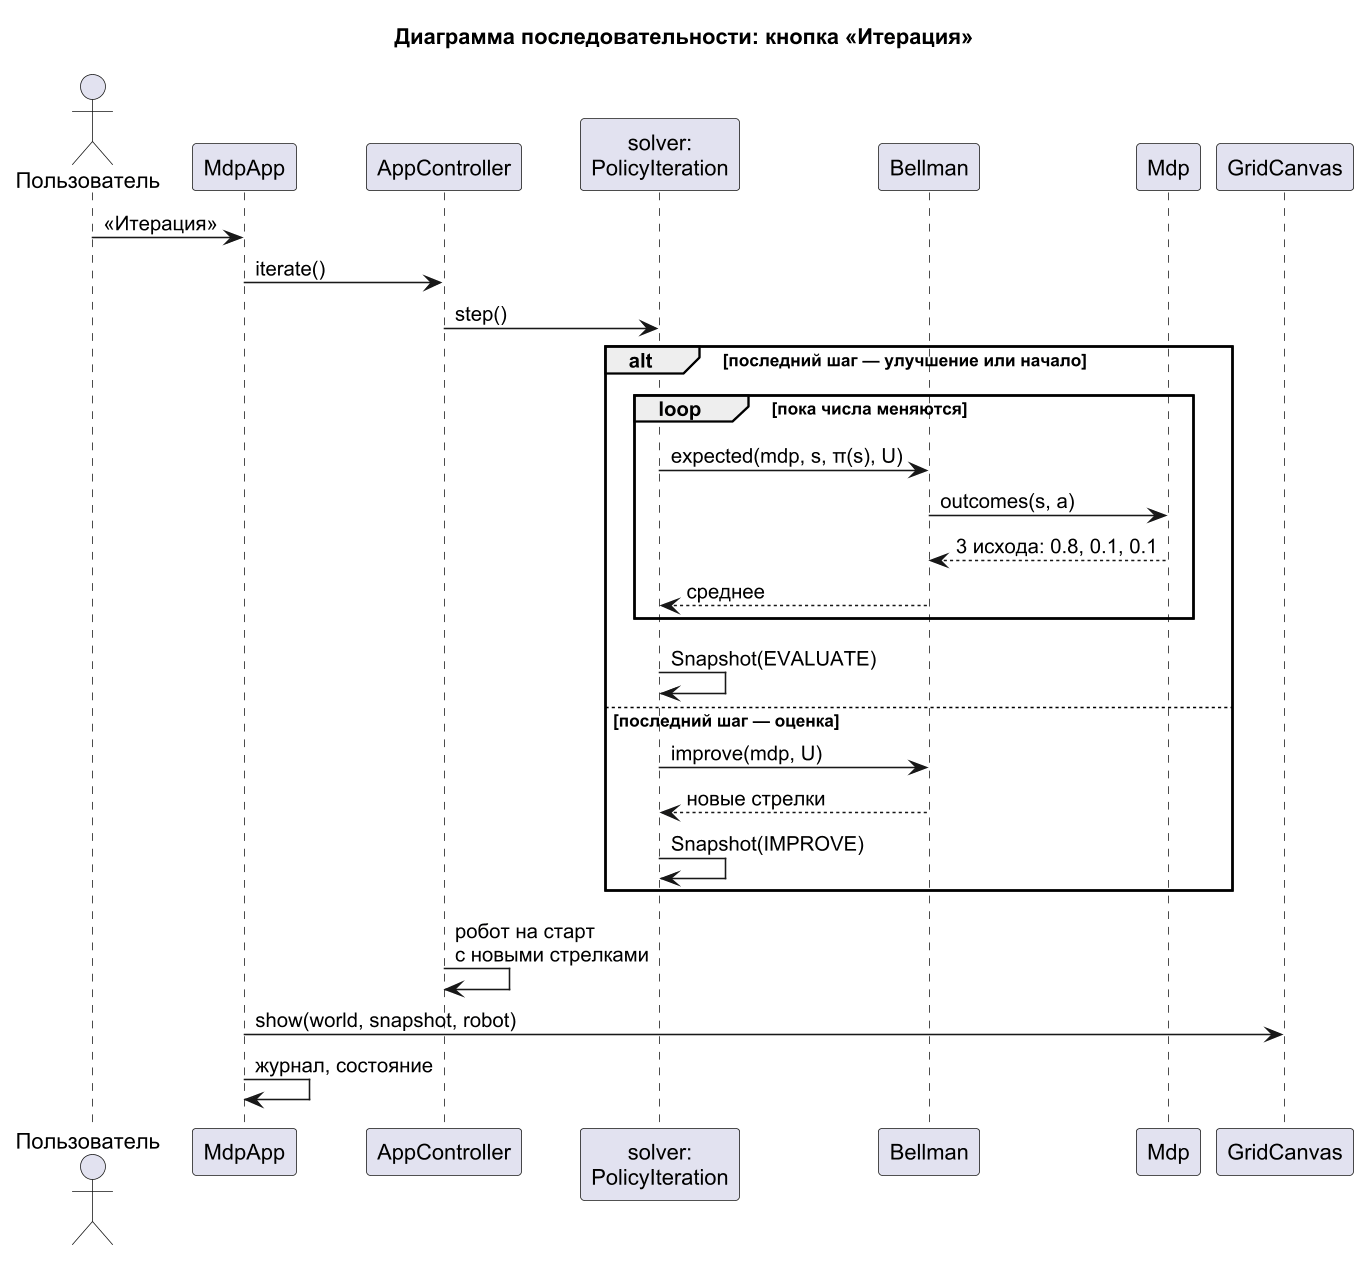

The diagram above was rendered by PlantUML. Its source (embedded in the PNG):
@startuml sequence_iterate
!pragma layout smetana
skinparam dpi 150
skinparam defaultFontName Arial
skinparam shadowing false
title Диаграмма последовательности: кнопка «Итерация»

actor Пользователь as user
participant MdpApp as app
participant AppController as c
participant "solver:\nPolicyIteration" as pi
participant Bellman as b
participant Mdp as mdp
participant GridCanvas as canvas

user -> app : «Итерация»
app -> c : iterate()
c -> pi : step()
alt последний шаг — улучшение или начало
  loop пока числа меняются
    pi -> b : expected(mdp, s, π(s), U)
    b -> mdp : outcomes(s, a)
    mdp --> b : 3 исхода: 0.8, 0.1, 0.1
    b --> pi : среднее
  end
  pi -> pi : Snapshot(EVALUATE)
else последний шаг — оценка
  pi -> b : improve(mdp, U)
  b --> pi : новые стрелки
  pi -> pi : Snapshot(IMPROVE)
end
c -> c : робот на старт\nс новыми стрелками
app -> canvas : show(world, snapshot, robot)
app -> app : журнал, состояние
@enduml